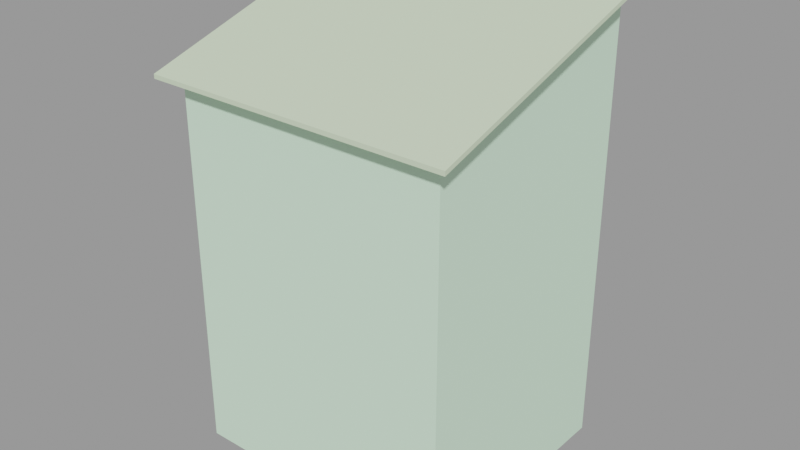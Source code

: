 # Source: wood_shack001.blend  (saved by Blender 2.92.15; exported with 4.5.12 LTS)
import bpy
from mathutils import Matrix  # noqa: F401  (used for matrix-valued properties, if any)

bpy.ops.wm.read_factory_settings(use_empty=True)
scene = bpy.context.scene
scene.name = 'wood_shack001.qc'

# ---- collections
col_wood_shack001 = bpy.data.collections.new('wood_shack001'); scene.collection.children.link(col_wood_shack001)

# ---- materials (node trees are filled in below, after node groups)
mat_wall027 = bpy.data.materials.new('wall027')
mat_wall027.use_transparent_shadow = False
mat_wall027.diffuse_color = (0.6512, 0.7774, 0.5579, 1.0)
mat_wood_wall002 = bpy.data.materials.new('wood_wall002')
mat_wood_wall002.use_transparent_shadow = False
mat_wood_wall002.diffuse_color = (0.6762, 0.9301, 0.7102, 1.0)

# ---- material node trees

# ---- meshes
me_wood_shack001_reference = bpy.data.meshes.new('wood_shack001_reference')
me_wood_shack001_reference.from_pydata([(-72.0, -64.0, 175.0), (72.0, -64.0, 175.0), (-72.0, 64.0, 214.3), (72.0, 64.0, 214.3), (-72.0, 64.0, 212.3), (72.0, 64.0, 212.3), (-72.0, -64.0, 173.0), (72.0, -64.0, 173.0), (64.0, -56.0, -0.3469), (64.0, -56.0, 175.7), (-64.0, -56.0, -0.3469), (-64.0, -56.0, 175.7), (-64.0, 56.0, -0.3469), (-64.0, 56.0, 175.7), (-64.0, 56.0, 209.7), (64.0, 56.0, -0.3469), (64.0, 56.0, 175.7), (64.0, 56.0, 209.7)], [], [(0, 1, 2), (1, 3, 2), (4, 2, 5), (2, 3, 5), (0, 6, 1), (6, 7, 1), (6, 0, 4), (0, 2, 4), (4, 5, 6), (5, 7, 6), (3, 1, 5), (5, 1, 7), (8, 9, 10), (9, 11, 10), (10, 11, 12), (11, 13, 12), (14, 13, 11), (12, 13, 15), (13, 16, 15), (13, 14, 16), (14, 17, 16), (15, 16, 8), (16, 9, 8), (16, 17, 9)])
me_wood_shack001_reference.polygons.foreach_set('use_smooth', [True] * 24)
me_wood_shack001_reference.polygons.foreach_set('material_index', [0, 0, 0, 0, 0, 0, 0, 0, 0, 0, 0, 0, 1, 1, 1, 1, 1, 1, 1, 1, 1, 1, 1, 1])
_k = set([(0, 1), (0, 2), (0, 6), (1, 3), (1, 7), (2, 3), (2, 4), (3, 5), (4, 5), (4, 6), (5, 7), (6, 7), (8, 9), (9, 16), (10, 11), (12, 13), (13, 14), (15, 16), (16, 17)])
me_wood_shack001_reference.attributes.new('sharp_edge', 'BOOLEAN', 'EDGE').data.foreach_set('value', [ (min(e.vertices), max(e.vertices)) in _k for e in me_wood_shack001_reference.edges])
_uv = me_wood_shack001_reference.uv_layers.new(name='UVMap')
_uv.uv.foreach_set('vector', [0.00733, 0.3761, 0.4963, 0.3761, 0.00733, 0.8107, 0.4963, 0.3761, 0.4963, 0.8107, 0.00733, 0.8107, 0.003747, 0.9991, 0.01156, 0.9991, 0.003747, 0.4366, 0.01156, 0.9991, 0.01156, 0.4366, 0.003747, 0.4366, 0.3883, 0.9983, 0.3805, 0.9983, 0.3883, 0.4358, 0.3805, 0.9983, 0.3805, 0.4358, 0.3883, 0.4358, 0.1266, 0.4695, 0.1191, 0.4718, 0.1267, 0.9926, 0.1191, 0.4718, 0.1192, 0.9949, 0.1267, 0.9926, 0.5116, 0.8107, 1.0, 0.8107, 0.5116, 0.3761, 1.0, 0.8107, 1.0, 0.3761, 0.5116, 0.3761, 0.2499, 0.9341, 0.2499, 0.4287, 0.2574, 0.9319, 0.2574, 0.9319, 0.2499, 0.4287, 0.2574, 0.4265, 0.5104, 0.8214, 0.5104, 0.1339, 1.01, 0.8214, 0.5104, 0.1339, 1.01, 0.1339, 1.01, 0.8214, -0.4349, 0.8214, -0.4349, 0.1339, 0.002586, 0.8214, -0.4349, 0.1339, 0.002586, 0.1339, 0.002586, 0.8214, 0.002586, 0.001104, 0.002586, 0.1339, -0.4349, 0.1339, 0.002586, 0.8214, 0.002586, 0.1339, 0.5026, 0.8214, 0.002586, 0.1339, 0.5026, 0.1339, 0.5026, 0.8214, 0.002586, 0.1339, 0.002586, 0.001103, 0.5026, 0.1339, 0.002586, 0.001103, 0.5026, 0.001103, 0.5026, 0.1339, 0.5026, 0.8214, 0.5026, 0.1339, 0.9401, 0.8214, 0.5026, 0.1339, 0.9401, 0.1339, 0.9401, 0.8214, 0.5026, 0.1339, 0.5026, 0.001104, 0.9401, 0.1339])
me_wood_shack001_reference.materials.append(mat_wall027)
me_wood_shack001_reference.materials.append(mat_wood_wall002)
me_wood_shack001_reference.use_remesh_fix_poles = True
me_wood_shack001_reference.use_remesh_preserve_attributes = False
me_wood_shack001_reference.use_mirror_vertex_groups = False
me_wood_shack001_reference.update()
me_wood_shack001_reference.normals_split_custom_set([tuple(v) for v in zip(*[iter([0.0, -0.2941, 0.9558, 4.436e-08, -0.2941, 0.9558, 4.044e-08, -0.2941, 0.9558, 4.436e-08, -0.2941, 0.9558, 8.48e-08, -0.2941, 0.9558, 4.044e-08, -0.2941, 0.9558, -2.649e-08, 1.0, 0.0, -2.649e-08, 1.0, 0.0, -2.649e-08, 1.0, 0.0, -2.649e-08, 1.0, 0.0, -2.649e-08, 1.0, 0.0, -2.649e-08, 1.0, 0.0, 0.0, -1.0, 0.0, 0.0, -1.0, 0.0, 0.0, -1.0, 0.0, 0.0, -1.0, 0.0, 0.0, -1.0, 0.0, 0.0, -1.0, 0.0, -1.0, 0.0, 0.0, -1.0, -7.315e-09, 0.0, -1.0, -9.454e-07, 0.0, -1.0, -7.315e-09, 0.0, -1.0, -9.527e-07, 0.0, -1.0, -9.454e-07, 0.0, 0.0, 0.2941, -0.9558, 0.0, 0.2941, -0.9558, 0.0, 0.2941, -0.9558, 0.0, 0.2941, -0.9558, 0.0, 0.2941, -0.9558, 0.0, 0.2941, -0.9558, 1.0, 0.0, 0.0, 1.0, 0.0, 0.0, 1.0, 0.0, 0.0, 1.0, 0.0, 0.0, 1.0, 0.0, 0.0, 1.0, 0.0, 0.0, 5.961e-08, -1.0, -3.988e-06, 5.96e-08, -1.0, -4.014e-06, 5.96e-08, -1.0, -4.005e-06, 5.96e-08, -1.0, -4.014e-06, 5.96e-08, -1.0, -4.031e-06, 5.96e-08, -1.0, -4.005e-06, -1.0, -9.908e-08, -1.366e-13, -1.0, -3.01e-08, -4.229e-14, -1.0, -6.333e-08, -8.783e-14, -1.0, -3.01e-08, -4.229e-14, -1.0, 0.0, -7.382e-16, -1.0, -6.333e-08, -8.783e-14, -1.0, 0.0, 0.0, -1.0, 0.0, -7.382e-16, -1.0, -3.01e-08, -4.229e-14, -5.96e-08, 1.0, 4.335e-08, -5.96e-08, 1.0, 2.167e-08, -5.96e-08, 1.0, 4.335e-08, -5.96e-08, 1.0, 2.167e-08, -4.717e-08, 1.0, 2.167e-08, -5.96e-08, 1.0, 4.335e-08, -5.96e-08, 1.0, 2.167e-08, -5.468e-08, 1.0, 0.0, -4.717e-08, 1.0, 2.167e-08, -5.468e-08, 1.0, 0.0, -2.98e-08, 1.0, 0.0, -4.717e-08, 1.0, 2.167e-08, 1.0, 9.908e-08, 1.476e-15, 1.0, 3.575e-08, 8.783e-14, 1.0, 6.333e-08, 5.022e-14, 1.0, 3.575e-08, 8.783e-14, 1.0, 0.0, 1.366e-13, 1.0, 6.333e-08, 5.022e-14, 1.0, 1.282e-07, 3.821e-15, 1.0, 1.282e-07, 3.821e-15, 1.0, 1.282e-07, 3.821e-15])] * 3)])
arm_wood_shack001_qc_skeleton = bpy.data.armatures.new('wood_shack001.qc_skeleton')  # bones are not reproduced

# ---- objects
ob_wood_shack001_qc_skeleton = bpy.data.objects.new('wood_shack001.qc_skeleton', arm_wood_shack001_qc_skeleton)
ob_wood_shack001_reference = bpy.data.objects.new('wood_shack001_reference', me_wood_shack001_reference)

# ---- transforms, parenting, visibility, modifiers, constraints
ob_wood_shack001_qc_skeleton.location = (0.0, 0.0, 0.0)
ob_wood_shack001_qc_skeleton.show_in_front = True
ob_wood_shack001_qc_skeleton.lineart.crease_threshold = 0.0
ob_wood_shack001_reference.parent = ob_wood_shack001_qc_skeleton
ob_wood_shack001_reference.location = (0.0, 0.0, 0.0)
ob_wood_shack001_reference.lineart.crease_threshold = 0.0
_vg = ob_wood_shack001_reference.vertex_groups.new(name='static_prop')
_vg.add([0, 1, 2, 3, 4, 5, 6, 7, 8, 9, 10, 11, 12, 13, 14, 15, 16, 17], 1.0, 'REPLACE')
_m = ob_wood_shack001_reference.modifiers.new('Armature', 'ARMATURE')
_m.object = ob_wood_shack001_qc_skeleton

# ---- collection membership
scene.collection.objects.link(ob_wood_shack001_qc_skeleton)
scene.collection.objects.link(ob_wood_shack001_reference)
col_wood_shack001.objects.link(ob_wood_shack001_qc_skeleton)
col_wood_shack001.objects.link(ob_wood_shack001_reference)

# ---- scene / render settings (as saved in the file)
scene.frame_start = 1; scene.frame_end = 250; scene.frame_set(0)
scene.render.engine = 'BLENDER_EEVEE_NEXT'
scene.cycles.use_denoising = False
scene.cycles.samples = 128
scene.cycles.sampling_pattern = 'TABULATED_SOBOL'
scene.cycles.use_adaptive_sampling = False
scene.cycles.use_light_tree = False
scene.view_settings.view_transform = 'Filmic'
bpy.context.view_layer.update()

# ---- added for rendering (the .blend has no active camera and no usable light): camera, sun + grey world if the file has none
cam_auto = bpy.data.cameras.new('AutoCamera')
cam_auto.lens = 50.0
cam_auto.sensor_width = 36.0
cam_auto.clip_end = 4684.03
ob_auto_camera = bpy.data.objects.new('AutoCamera', cam_auto)
scene.collection.objects.link(ob_auto_camera)
ob_auto_camera.location = (266.897, -320.277, 320.518)
ob_auto_camera.rotation_euler = (1.09748, -7.21219e-08, 0.694738)
scene.camera = ob_auto_camera
light_auto_sun = bpy.data.lights.new('AutoSun', 'SUN')
light_auto_sun.energy = 3.0
light_auto_sun.angle = 0.0523599
ob_auto_sun = bpy.data.objects.new('AutoSun', light_auto_sun)
scene.collection.objects.link(ob_auto_sun)
ob_auto_sun.rotation_euler = (0.872665, 0.174533, 0.523599)
if scene.world is None:
    world_auto = bpy.data.worlds.new('AutoWorld')
    world_auto.color = (0.3, 0.3, 0.3)
    scene.world = world_auto
bpy.context.view_layer.update()
